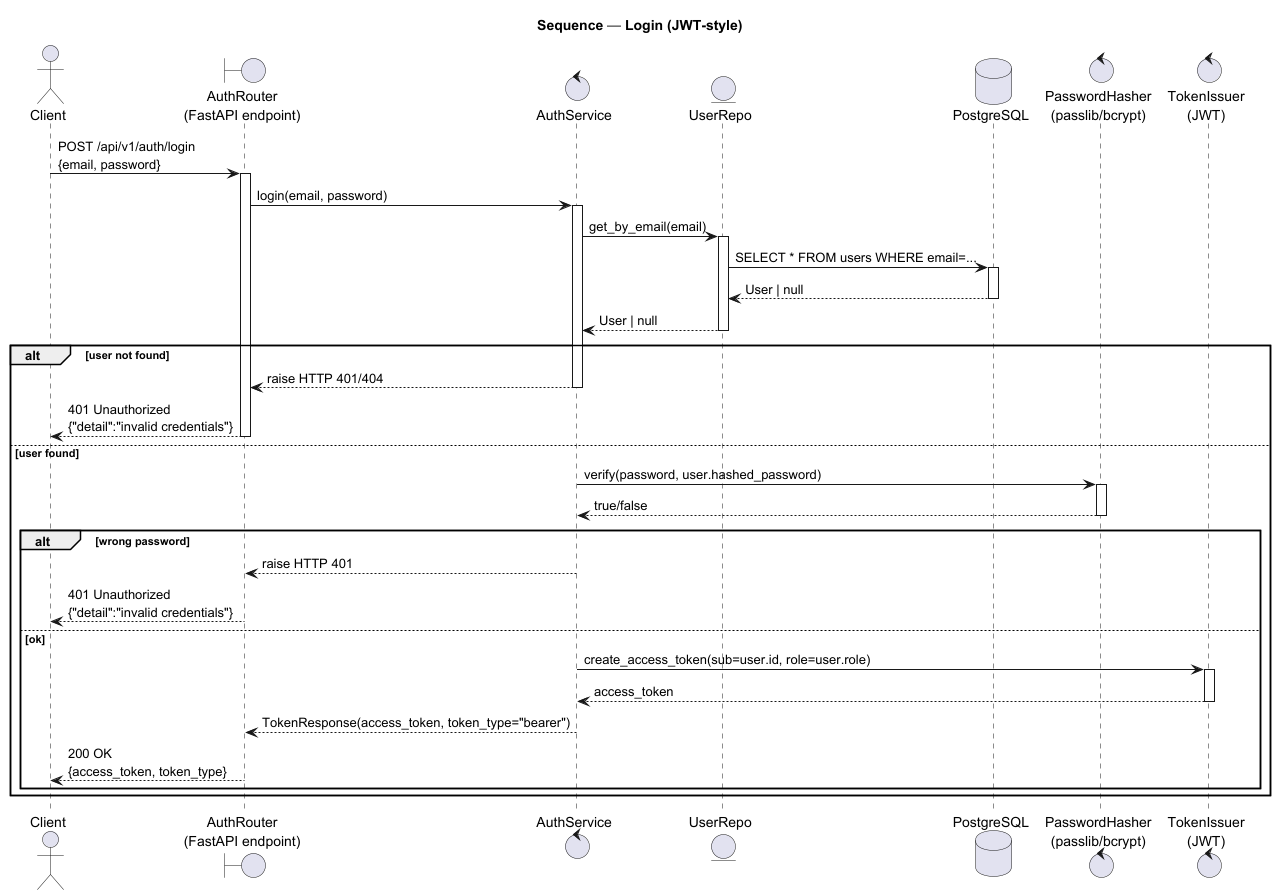

The diagram above was rendered by PlantUML. Its source (embedded in the PNG):
@startuml
skinparam linetype ortho
title Sequence — Login (JWT-style)

actor Client as C
boundary "AuthRouter\n(FastAPI endpoint)" as R
control "AuthService" as S
entity "UserRepo" as U
database "PostgreSQL" as DB
control "PasswordHasher\n(passlib/bcrypt)" as H
control "TokenIssuer\n(JWT)" as T

C -> R : POST /api/v1/auth/login\n{email, password}
activate R

R -> S : login(email, password)
activate S

S -> U : get_by_email(email)
activate U
U -> DB : SELECT * FROM users WHERE email=...
activate DB
DB --> U : User | null
deactivate DB
U --> S : User | null
deactivate U

alt user not found
  S --> R : raise HTTP 401/404
  deactivate S
  R --> C : 401 Unauthorized\n{"detail":"invalid credentials"}
  deactivate R
else user found
  S -> H : verify(password, user.hashed_password)
  activate H
  H --> S : true/false
  deactivate H

  alt wrong password
    S --> R : raise HTTP 401
    deactivate S
    R --> C : 401 Unauthorized\n{"detail":"invalid credentials"}
    deactivate R
  else ok
    S -> T : create_access_token(sub=user.id, role=user.role)
    activate T
    T --> S : access_token
    deactivate T

    S --> R : TokenResponse(access_token, token_type="bearer")
    deactivate S
    R --> C : 200 OK\n{access_token, token_type}
    deactivate R
  end
end

@enduml